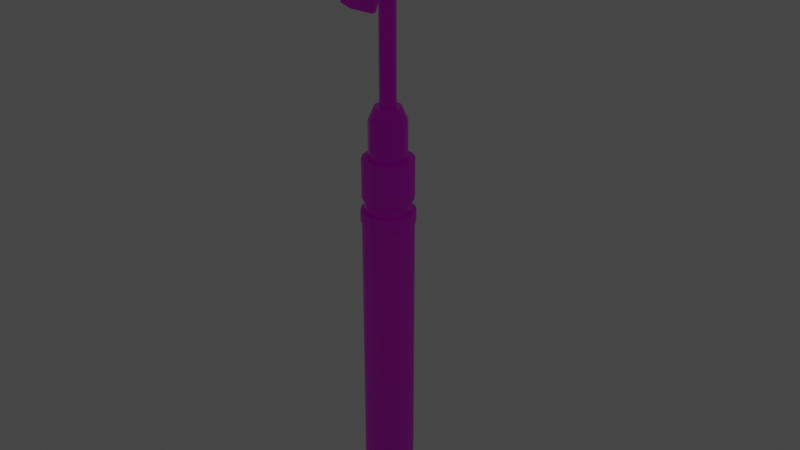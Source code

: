 # Source: selfie_stick.blend  (saved by Blender 2.92.15; exported with 4.5.12 LTS)
import bpy
from mathutils import Matrix  # noqa: F401  (used for matrix-valued properties, if any)

bpy.ops.wm.read_factory_settings(use_empty=True)
scene = bpy.context.scene
scene.name = 'Scene'

# ---- collections
col_collection = bpy.data.collections.new('Collection'); scene.collection.children.link(col_collection)

# ---- images (referenced by path relative to the original .blend; pixels are not part of the script)
import os
ASSET_DIR = os.environ.get("B2B_ASSET_DIR", "")  # directory of the original .blend (textures are referenced by path, not embedded)
HERE = os.path.dirname(os.path.abspath(__file__))  # packed textures are extracted next to this script under _unpacked/

def load_image(name, relpath, width, height, colorspace="sRGB"):
    """Load a texture the original file referenced (path relative to the .blend, or extracted next to this script)."""
    p = next((c for c in (os.path.join(HERE, relpath), os.path.join(ASSET_DIR, relpath)) if relpath and os.path.exists(c)), "")
    if p:
        img = bpy.data.images.load(p, check_existing=True)
        img.name = name
    else:  # same state as the original file: an image datablock whose file is absent (Cycles renders it pink)
        img = bpy.data.images.new(name, width, height)
        img.source = "FILE"
        img.filepath = "//" + (relpath or name)
    img.colorspace_settings.name = colorspace
    return img
img_selfiestickbase = load_image('selfiestickbase', 'SelfieStickMaterials/selfiestickbase.png', 1024, 1024, 'sRGB')
img_mobileset = load_image('MobileSet', 'SelfieStickMaterials/MobileSet.png', 1024, 1024, 'sRGB')
img_metalstick_001 = load_image('MetalStick.001', 'SelfieStickMaterials/MetalStick.001.png', 1024, 1024, 'sRGB')
img_metalstickmetal = load_image('MetalStickMetal', 'SelfieStickMaterials/MetalStickMetal.png', 1024, 1024, 'Non-Color')

# ---- materials (node trees are filled in below, after node groups)
mat_material_001 = bpy.data.materials.new('Material.001')
mat_material_001.use_transparent_shadow = False
mat_material_003 = bpy.data.materials.new('Material.003')
mat_material_003.use_transparent_shadow = False
mat_material_004 = bpy.data.materials.new('Material.004')
mat_material_004.use_transparent_shadow = False

# ---- material node trees
mat_material_001.use_nodes = True; mat_material_001.node_tree.nodes.clear()
_N = mat_material_001.node_tree.nodes; _L = mat_material_001.node_tree.links
n0 = _N.new('ShaderNodeBsdfPrincipled'); n0.name = 'Principled BSDF'; n0.location = (10, 300)
n0.distribution = 'GGX'
n0.subsurface_method = 'BURLEY'
n0.inputs[3].default_value = 1.45
n0.inputs[27].default_value = (0.0, 0.0, 0.0, 1.0)
n0.inputs[28].default_value = 1.0
n1 = _N.new('ShaderNodeOutputMaterial'); n1.name = 'Material Output'; n1.location = (300, 300)
n2 = _N.new('ShaderNodeTexImage'); n2.name = 'Image Texture'; n2.location = (-280, 280)
n2.image = img_selfiestickbase
_L.new(n0.outputs[0], n1.inputs[0])
_L.new(n2.outputs[0], n0.inputs[0])
n1.is_active_output = True
mat_material_003.use_nodes = True; mat_material_003.node_tree.nodes.clear()
_N = mat_material_003.node_tree.nodes; _L = mat_material_003.node_tree.links
n0 = _N.new('ShaderNodeBsdfPrincipled'); n0.name = 'Principled BSDF'; n0.location = (10, 300)
n0.distribution = 'GGX'
n0.subsurface_method = 'BURLEY'
n0.inputs[3].default_value = 1.45
n0.inputs[27].default_value = (0.0, 0.0, 0.0, 1.0)
n0.inputs[28].default_value = 1.0
n1 = _N.new('ShaderNodeOutputMaterial'); n1.name = 'Material Output'; n1.location = (300, 300)
n2 = _N.new('ShaderNodeTexImage'); n2.name = 'Image Texture'; n2.location = (-280, 280)
n2.image = img_mobileset
_L.new(n0.outputs[0], n1.inputs[0])
_L.new(n2.outputs[0], n0.inputs[0])
n1.is_active_output = True
mat_material_004.use_nodes = True; mat_material_004.node_tree.nodes.clear()
_N = mat_material_004.node_tree.nodes; _L = mat_material_004.node_tree.links
n0 = _N.new('ShaderNodeBsdfPrincipled'); n0.name = 'Principled BSDF'; n0.location = (10, 300)
n0.distribution = 'GGX'
n0.subsurface_method = 'BURLEY'
n0.inputs[2].default_value = 0.08824
n0.inputs[3].default_value = 1.45
n0.inputs[13].default_value = 0.4779
n0.inputs[27].default_value = (0.0, 0.0, 0.0, 1.0)
n0.inputs[28].default_value = 1.0
n1 = _N.new('ShaderNodeOutputMaterial'); n1.name = 'Material Output'; n1.location = (300, 300)
n2 = _N.new('ShaderNodeTexImage'); n2.name = 'Image Texture'; n2.location = (-280, 280)
n2.image = img_metalstick_001
n3 = _N.new('ShaderNodeTexImage'); n3.name = 'Image Texture.001'; n3.location = (-280, 200)
n3.image = img_metalstickmetal
_L.new(n0.outputs[0], n1.inputs[0])
_L.new(n2.outputs[0], n0.inputs[0])
_L.new(n3.outputs[0], n0.inputs[1])
n1.is_active_output = True

# ---- world
world_world = bpy.data.worlds.new('World'); scene.world = world_world
world_world.use_nodes = True; world_world.node_tree.nodes.clear()
_N = world_world.node_tree.nodes; _L = world_world.node_tree.links
n0 = _N.new('ShaderNodeOutputWorld'); n0.name = 'World Output'; n0.location = (300, 300)
n1 = _N.new('ShaderNodeBackground'); n1.name = 'Background'; n1.location = (10, 300)
n1.inputs[0].default_value = (0.05088, 0.05088, 0.05088, 1.0)
_L.new(n1.outputs[0], n0.inputs[0])
n0.is_active_output = True
world_world.color = (0.05088, 0.05088, 0.05088)
world_world.use_sun_shadow = False
world_world.sun_shadow_jitter_overblur = 0.0

# ---- lights
light_light = bpy.data.lights.new('Light', 'POINT')
light_light.transmission_factor = 0.0
light_light.shadow_soft_size = 0.1
light_light.shadow_maximum_resolution = 0.006
light_light.use_absolute_resolution = True

# ---- meshes
me_cylinder_001 = bpy.data.meshes.new('Cylinder.001')
me_cylinder_001.from_pydata([(0.0, 0.22, -1.425), (0.0, 0.22, 1.425), (0.08419, 0.2033, -1.425), (0.08419, 0.2033, 1.425), (0.1556, 0.1556, -1.425), (0.1556, 0.1556, 1.425), (0.2033, 0.08419, -1.425), (0.2033, 0.08419, 1.425), (0.22, -9.617e-09, -1.425), (0.22, -9.617e-09, 1.425), (0.2033, -0.08419, -1.425), (0.2033, -0.08419, 1.425), (0.1556, -0.1556, -1.425), (0.1556, -0.1556, 1.425), (0.08419, -0.2033, -1.425), (0.08419, -0.2033, 1.425), (3.322e-08, -0.22, -1.425), (3.322e-08, -0.22, 1.425), (-0.08419, -0.2033, -1.425), (-0.08419, -0.2033, 1.425), (-0.1556, -0.1556, -1.425), (-0.1556, -0.1556, 1.425), (-0.2033, -0.08419, -1.425), (-0.2033, -0.08419, 1.425), (-0.22, 2.623e-09, -1.425), (-0.22, 2.623e-09, 1.425), (-0.2033, 0.08419, -1.425), (-0.2033, 0.08419, 1.425), (-0.1556, 0.1556, -1.425), (-0.1556, 0.1556, 1.425), (-0.08419, 0.2033, -1.425), (-0.08419, 0.2033, 1.425), (0.06298, 0.1521, 1.889), (-7.578e-09, 0.1646, 1.889), (0.1164, 0.1164, 1.889), (0.1521, 0.06298, 1.889), (0.1646, -9.617e-09, 1.889), (0.1521, -0.06298, 1.889), (0.1164, -0.1164, 1.889), (0.06298, -0.1521, 1.889), (2.775e-08, -0.1646, 1.889), (-0.06298, -0.1521, 1.889), (-0.1164, -0.1164, 1.889), (-0.1521, -0.06298, 1.889), (-0.1646, -1.586e-09, 1.889), (-0.1521, 0.06298, 1.889), (-0.1164, 0.1164, 1.889), (-0.06298, 0.1521, 1.889), (0.08419, 0.2033, 1.889), (0.0, 0.22, 1.889), (0.1556, 0.1556, 1.889), (0.2033, 0.08419, 1.889), (0.22, -9.617e-09, 1.889), (0.2033, -0.08419, 1.889), (0.1556, -0.1556, 1.889), (0.08419, -0.2033, 1.889), (3.322e-08, -0.22, 1.889), (-0.08419, -0.2033, 1.889), (-0.1556, -0.1556, 1.889), (-0.2033, -0.08419, 1.889), (-0.22, 2.623e-09, 1.889), (-0.2033, 0.08419, 1.889), (-0.1556, 0.1556, 1.889), (-0.08419, 0.2033, 1.889), (0.06298, 0.1521, 2.215), (-3.3e-07, 0.1646, 2.215), (0.1164, 0.1164, 2.215), (0.1521, 0.06298, 2.215), (0.1646, -9.617e-09, 2.215), (0.1521, -0.06298, 2.215), (0.1164, -0.1164, 2.215), (0.06298, -0.1521, 2.215), (-2.946e-07, -0.1646, 2.215), (-0.06298, -0.1521, 2.215), (-0.1164, -0.1164, 2.215), (-0.1521, -0.06298, 2.215), (-0.1646, -1.586e-09, 2.215), (-0.1521, 0.06298, 2.215), (-0.1164, 0.1164, 2.215), (-0.06298, 0.1521, 2.215), (0.22, -9.617e-09, 1.541), (0.2033, -0.08419, 1.541), (-0.08419, -0.2033, 1.541), (-0.1556, -0.1556, 1.541), (-0.1556, 0.1556, 1.541), (-0.08419, 0.2033, 1.541), (0.1556, 0.1556, 1.541), (0.2033, 0.08419, 1.541), (0.08419, -0.2033, 1.541), (3.322e-08, -0.22, 1.541), (0.0, 0.22, 1.541), (0.08419, 0.2033, 1.541), (-0.22, 2.623e-09, 1.541), (-0.2033, 0.08419, 1.541), (0.1556, -0.1556, 1.541), (-0.2033, -0.08419, 1.541), (0.07773, 0.1877, 1.429), (1.108e-09, 0.2031, 1.429), (0.1436, 0.1436, 1.429), (0.1877, 0.07773, 1.429), (0.2031, -8.801e-09, 1.429), (0.1877, -0.07773, 1.429), (0.1436, -0.1436, 1.429), (0.07773, -0.1877, 1.429), (3.178e-08, -0.2031, 1.429), (-0.07773, -0.1877, 1.429), (-0.1436, -0.1436, 1.429), (-0.1877, -0.07773, 1.429), (-0.2031, 2.5e-09, 1.429), (-0.1877, 0.07773, 1.429), (-0.1436, 0.1436, 1.429), (-0.07773, 0.1877, 1.429), (0.1877, -0.07773, 1.537), (-0.1436, -0.1436, 1.537), (-0.07773, 0.1877, 1.537), (0.1877, 0.07773, 1.537), (3.178e-08, -0.2031, 1.537), (0.07773, 0.1877, 1.537), (-0.1877, 0.07773, 1.537), (0.1436, -0.1436, 1.537), (-0.1877, -0.07773, 1.537), (0.2031, -8.801e-09, 1.537), (-0.07773, -0.1877, 1.537), (-0.1436, 0.1436, 1.537), (0.1436, 0.1436, 1.537), (0.07773, -0.1877, 1.537), (1.108e-09, 0.2031, 1.537), (-0.2031, 2.5e-09, 1.537), (0.0, 0.22, 1.328), (0.08419, 0.2033, 1.328), (0.1556, 0.1556, 1.328), (0.2033, 0.08419, 1.328), (0.22, -9.617e-09, 1.328), (0.2033, -0.08419, 1.328), (0.1556, -0.1556, 1.328), (0.08419, -0.2033, 1.328), (3.322e-08, -0.22, 1.328), (-0.08419, -0.2033, 1.328), (-0.1556, -0.1556, 1.328), (-0.2033, -0.08419, 1.328), (-0.22, 2.623e-09, 1.328), (-0.2033, 0.08419, 1.328), (-0.1556, 0.1556, 1.328), (-0.08419, 0.2033, 1.328), (0.08888, 0.2146, 1.428), (-6.743e-10, 0.2323, 1.428), (-6.743e-10, 0.2323, 1.325), (0.1642, 0.1642, 1.428), (0.2146, 0.08888, 1.428), (0.2323, -1.036e-08, 1.428), (0.2146, -0.08888, 1.428), (0.1642, -0.1642, 1.428), (0.08888, -0.2146, 1.428), (3.439e-08, -0.2323, 1.428), (-0.08888, -0.2146, 1.428), (-0.1642, -0.1642, 1.428), (-0.2146, -0.08888, 1.428), (-0.2323, 2.562e-09, 1.428), (-0.2146, 0.08888, 1.428), (-0.1642, 0.1642, 1.428), (-0.08888, 0.2146, 1.428), (0.08888, 0.2146, 1.325), (0.1642, 0.1642, 1.325), (0.2146, 0.08888, 1.325), (0.2323, -1.036e-08, 1.325), (0.2146, -0.08888, 1.325), (0.1642, -0.1642, 1.325), (0.08888, -0.2146, 1.325), (3.439e-08, -0.2323, 1.325), (-0.08888, -0.2146, 1.325), (-0.1642, -0.1642, 1.325), (-0.2146, -0.08888, 1.325), (-0.2323, 2.562e-09, 1.325), (-0.2146, 0.08888, 1.325), (-0.1642, 0.1642, 1.325), (-0.08888, 0.2146, 1.325), (0.02702, 0.06522, 2.333), (-2.92e-07, 0.0706, 2.333), (0.04992, 0.04992, 2.333), (0.06522, 0.02702, 2.333), (0.0706, -4.789e-09, 2.333), (0.06522, -0.02702, 2.333), (0.04992, -0.04992, 2.333), (0.02702, -0.06522, 2.333), (-2.581e-07, -0.0706, 2.333), (-0.02702, -0.06522, 2.333), (-0.04992, -0.04992, 2.333), (-0.06522, -0.02702, 2.333), (-0.0706, 1.303e-10, 2.333), (-0.06522, 0.02702, 2.333), (-0.04992, 0.04992, 2.333), (-0.02702, 0.06522, 2.333), (0.04382, 0.1058, 2.333), (-2.82e-07, 0.1145, 2.333), (0.08096, 0.08096, 2.333), (0.1058, 0.04382, 2.333), (0.1145, -6.123e-09, 2.333), (0.1058, -0.04382, 2.333), (0.08096, -0.08096, 2.333), (0.04382, -0.1058, 2.333), (-2.574e-07, -0.1145, 2.333), (-0.04382, -0.1058, 2.333), (-0.08096, -0.08096, 2.333), (-0.1058, -0.04382, 2.333), (-0.1145, -5.367e-10, 2.333), (-0.1058, 0.04382, 2.333), (-0.08096, 0.08096, 2.333), (-0.04382, 0.1058, 2.333), (0.02702, 0.06522, 3.255), (6.084e-07, 0.0706, 3.255), (0.04992, 0.04992, 3.255), (0.06522, 0.02702, 3.255), (0.0706, -4.789e-09, 3.255), (0.06522, -0.02702, 3.255), (0.04992, -0.04992, 3.255), (0.02702, -0.06522, 3.255), (6.423e-07, -0.0706, 3.255), (-0.02702, -0.06522, 3.255), (-0.04992, -0.04992, 3.255), (-0.06522, -0.02702, 3.255), (-0.0706, 1.303e-10, 3.255), (-0.06522, 0.02702, 3.255), (-0.04992, 0.04992, 3.255), (-0.02702, 0.06522, 3.255), (0.08419, 0.2033, -1.325), (0.1556, 0.1556, -1.325), (0.2033, 0.08419, -1.325), (0.22, -9.617e-09, -1.325), (0.2033, -0.08419, -1.325), (0.1556, -0.1556, -1.325), (0.08419, -0.2033, -1.325), (3.322e-08, -0.22, -1.325), (-0.08419, -0.2033, -1.325), (-0.1556, -0.1556, -1.325), (-0.2033, -0.08419, -1.325), (-0.22, 2.623e-09, -1.325), (-0.2033, 0.08419, -1.325), (-0.1556, 0.1556, -1.325), (-0.08419, 0.2033, -1.325), (0.0, 0.22, -1.325), (-4.734e-10, 0.2419, -1.43), (0.09257, 0.2235, -1.43), (0.09257, 0.2235, -1.32), (0.171, 0.171, -1.43), (0.171, 0.171, -1.32), (0.2235, 0.09257, -1.43), (0.2235, 0.09257, -1.32), (0.2419, -1.085e-08, -1.43), (0.2419, -1.085e-08, -1.32), (0.2235, -0.09257, -1.43), (0.2235, -0.09257, -1.32), (0.171, -0.171, -1.43), (0.171, -0.171, -1.32), (0.09257, -0.2235, -1.43), (0.09257, -0.2235, -1.32), (3.605e-08, -0.2419, -1.43), (3.605e-08, -0.2419, -1.32), (-0.09257, -0.2235, -1.43), (-0.09257, -0.2235, -1.32), (-0.171, -0.171, -1.43), (-0.171, -0.171, -1.32), (-0.2235, -0.09257, -1.43), (-0.2235, -0.09257, -1.32), (-0.2419, 2.607e-09, -1.43), (-0.2419, 2.607e-09, -1.32), (-0.2235, 0.09257, -1.43), (-0.2235, 0.09257, -1.32), (-0.171, 0.171, -1.43), (-0.171, 0.171, -1.32), (-0.09257, 0.2235, -1.43), (-0.09257, 0.2235, -1.32), (-4.734e-10, 0.2419, -1.32), (0.1215, -0.5124, 3.368), (0.08218, -0.5124, 3.247), (0.1215, 0.5157, 3.368), (0.08218, 0.5157, 3.247), (0.03005, -0.5124, 3.398), (-0.009314, -0.5124, 3.276), (0.03005, 0.5157, 3.398), (-0.009314, 0.5157, 3.276), (0.1215, 0.4689, 3.368), (0.1215, -0.4656, 3.368), (0.08218, -0.4656, 3.247), (0.08218, 0.4689, 3.247), (0.03005, -0.4656, 3.398), (0.03005, 0.4689, 3.398), (-0.009314, 0.4689, 3.276), (-0.009314, -0.4656, 3.276), (0.3033, -0.4656, 3.928), (0.3033, -0.5124, 3.928), (0.2118, 0.5157, 3.957), (0.3033, 0.5157, 3.928), (0.2118, 0.4689, 3.957), (0.2118, -0.5124, 3.957), (0.3033, 0.4689, 3.928), (0.2118, -0.4656, 3.957), (0.3379, -0.4656, 4.035), (0.3379, -0.5124, 4.035), (0.2464, 0.5157, 4.064), (0.3379, 0.5157, 4.035), (0.2464, 0.4689, 4.064), (0.2464, -0.5124, 4.064), (0.3379, 0.4689, 4.035), (0.2464, -0.4656, 4.064), (0.2891, -0.4253, 3.34), (0.2891, -0.4681, 3.34), (0.2532, -0.4681, 3.229), (0.2532, 0.4286, 3.229), (0.2532, 0.4714, 3.229), (0.2891, 0.4714, 3.34), (0.2891, 0.4286, 3.34), (0.2532, -0.4253, 3.229), (0.4552, -0.4253, 3.851), (0.4552, -0.4681, 3.851), (0.4552, 0.4714, 3.851), (0.4552, 0.4286, 3.851), (0.4869, -0.4253, 3.949), (0.4869, -0.4681, 3.949), (0.4869, 0.4714, 3.949), (0.4869, 0.4286, 3.949)], [], [(3, 5, 147, 144), (141, 140, 172, 173), (29, 31, 160, 159), (11, 13, 151, 150), (142, 141, 173, 174), (129, 128, 146, 161), (143, 142, 174, 175), (19, 21, 155, 154), (130, 129, 161, 162), (128, 143, 175, 146), (1, 3, 144, 145), (131, 130, 162, 163), (27, 29, 159, 158), (9, 11, 150, 149), (81, 80, 52, 53), (132, 131, 163, 164), (17, 19, 154, 153), (0, 2, 4, 6, 8, 10, 12, 14, 16, 18, 20, 22, 24, 26, 28, 30), (41, 40, 72, 73), (83, 82, 57, 58), (85, 84, 62, 63), (87, 86, 50, 51), (89, 88, 55, 56), (91, 90, 49, 48), (93, 92, 60, 61), (94, 81, 53, 54), (95, 83, 58, 59), (90, 85, 63, 49), (80, 87, 51, 52), (82, 89, 56, 57), (84, 93, 61, 62), (86, 91, 48, 50), (88, 94, 54, 55), (92, 95, 59, 60), (33, 32, 48, 49), (32, 34, 50, 48), (34, 35, 51, 50), (35, 36, 52, 51), (36, 37, 53, 52), (37, 38, 54, 53), (38, 39, 55, 54), (39, 40, 56, 55), (40, 41, 57, 56), (41, 42, 58, 57), (42, 43, 59, 58), (43, 44, 60, 59), (44, 45, 61, 60), (45, 46, 62, 61), (46, 47, 63, 62), (47, 33, 49, 63), (70, 69, 197, 198), (34, 32, 64, 66), (42, 41, 73, 74), (35, 34, 66, 67), (43, 42, 74, 75), (36, 35, 67, 68), (44, 43, 75, 76), (37, 36, 68, 69), (45, 44, 76, 77), (38, 37, 69, 70), (46, 45, 77, 78), (39, 38, 70, 71), (47, 46, 78, 79), (40, 39, 71, 72), (32, 33, 65, 64), (33, 47, 79, 65), (5, 3, 96, 98), (87, 80, 121, 115), (31, 29, 110, 111), (13, 11, 101, 102), (89, 82, 122, 116), (21, 19, 105, 106), (93, 84, 123, 118), (91, 86, 124, 117), (3, 1, 97, 96), (29, 27, 109, 110), (80, 81, 112, 121), (11, 9, 100, 101), (94, 88, 125, 119), (82, 83, 113, 122), (19, 17, 104, 105), (95, 92, 127, 120), (108, 107, 120, 127), (103, 102, 119, 125), (98, 96, 117, 124), (110, 109, 118, 123), (105, 104, 116, 122), (100, 99, 115, 121), (97, 111, 114, 126), (107, 106, 113, 120), (102, 101, 112, 119), (109, 108, 127, 118), (96, 97, 126, 117), (104, 103, 125, 116), (99, 98, 124, 115), (111, 110, 123, 114), (106, 105, 122, 113), (101, 100, 121, 112), (85, 90, 126, 114), (23, 21, 106, 107), (83, 95, 120, 113), (15, 13, 102, 103), (1, 31, 111, 97), (81, 94, 119, 112), (7, 5, 98, 99), (25, 23, 107, 108), (92, 93, 118, 127), (90, 91, 117, 126), (17, 15, 103, 104), (88, 89, 116, 125), (9, 7, 99, 100), (86, 87, 115, 124), (27, 25, 108, 109), (84, 85, 114, 123), (238, 143, 128, 239), (237, 142, 143, 238), (236, 141, 142, 237), (235, 140, 141, 236), (234, 139, 140, 235), (233, 138, 139, 234), (232, 137, 138, 233), (231, 136, 137, 232), (230, 135, 136, 231), (229, 134, 135, 230), (228, 133, 134, 229), (227, 132, 133, 228), (226, 131, 132, 227), (225, 130, 131, 226), (224, 129, 130, 225), (239, 128, 129, 224), (146, 145, 144, 161), (161, 144, 147, 162), (162, 147, 148, 163), (163, 148, 149, 164), (164, 149, 150, 165), (165, 150, 151, 166), (166, 151, 152, 167), (167, 152, 153, 168), (168, 153, 154, 169), (169, 154, 155, 170), (170, 155, 156, 171), (171, 156, 157, 172), (172, 157, 158, 173), (173, 158, 159, 174), (174, 159, 160, 175), (175, 160, 145, 146), (21, 23, 156, 155), (140, 139, 171, 172), (139, 138, 170, 171), (13, 15, 152, 151), (31, 1, 145, 160), (138, 137, 169, 170), (5, 7, 148, 147), (23, 25, 157, 156), (137, 136, 168, 169), (136, 135, 167, 168), (15, 17, 153, 152), (135, 134, 166, 167), (7, 9, 149, 148), (25, 27, 158, 157), (134, 133, 165, 166), (133, 132, 164, 165), (185, 184, 216, 217), (78, 77, 205, 206), (71, 70, 198, 199), (79, 78, 206, 207), (72, 71, 199, 200), (64, 65, 193, 192), (65, 79, 207, 193), (73, 72, 200, 201), (66, 64, 192, 194), (74, 73, 201, 202), (67, 66, 194, 195), (75, 74, 202, 203), (68, 67, 195, 196), (76, 75, 203, 204), (69, 68, 196, 197), (77, 76, 204, 205), (177, 176, 192, 193), (176, 178, 194, 192), (178, 179, 195, 194), (179, 180, 196, 195), (180, 181, 197, 196), (181, 182, 198, 197), (182, 183, 199, 198), (183, 184, 200, 199), (184, 185, 201, 200), (185, 186, 202, 201), (186, 187, 203, 202), (187, 188, 204, 203), (188, 189, 205, 204), (189, 190, 206, 205), (190, 191, 207, 206), (191, 177, 193, 207), (208, 209, 223, 222, 221, 220, 219, 218, 217, 216, 215, 214, 213, 212, 211, 210), (178, 176, 208, 210), (186, 185, 217, 218), (179, 178, 210, 211), (187, 186, 218, 219), (180, 179, 211, 212), (188, 187, 219, 220), (181, 180, 212, 213), (189, 188, 220, 221), (182, 181, 213, 214), (190, 189, 221, 222), (183, 182, 214, 215), (191, 190, 222, 223), (184, 183, 215, 216), (176, 177, 209, 208), (177, 191, 223, 209), (14, 12, 251, 253), (236, 237, 268, 266), (235, 236, 266, 264), (22, 20, 259, 261), (4, 2, 241, 243), (234, 235, 264, 262), (30, 28, 267, 269), (12, 10, 249, 251), (233, 234, 262, 260), (232, 233, 260, 258), (20, 18, 257, 259), (231, 232, 258, 256), (2, 0, 240, 241), (28, 26, 265, 267), (10, 8, 247, 249), (230, 231, 256, 254), (240, 271, 242, 241), (241, 242, 244, 243), (243, 244, 246, 245), (245, 246, 248, 247), (247, 248, 250, 249), (249, 250, 252, 251), (251, 252, 254, 253), (253, 254, 256, 255), (255, 256, 258, 257), (257, 258, 260, 259), (259, 260, 262, 261), (261, 262, 264, 263), (263, 264, 266, 265), (265, 266, 268, 267), (267, 268, 270, 269), (269, 270, 271, 240), (239, 224, 242, 271), (0, 30, 269, 240), (237, 238, 270, 268), (224, 225, 244, 242), (6, 4, 243, 245), (24, 22, 261, 263), (238, 239, 271, 270), (225, 226, 246, 244), (16, 14, 253, 255), (226, 227, 248, 246), (227, 228, 250, 248), (8, 6, 245, 247), (26, 24, 263, 265), (228, 229, 252, 250), (18, 16, 255, 257), (229, 230, 254, 252), (280, 283, 307, 310), (274, 275, 279, 278), (284, 287, 277, 276), (276, 277, 273, 272), (285, 280, 294, 292), (287, 282, 273, 277), (279, 275, 283, 286), (286, 283, 282, 287), (274, 278, 290, 291), (280, 285, 284, 281), (278, 279, 286, 285), (285, 286, 287, 284), (274, 280, 310, 309), (281, 282, 283, 280), (294, 288, 295, 292), (282, 281, 304, 311), (272, 281, 288, 289), (278, 285, 292, 290), (284, 276, 293, 295), (281, 284, 295, 288), (280, 274, 291, 294), (276, 272, 289, 293), (296, 303, 301, 297), (299, 298, 300, 302), (295, 293, 301, 303), (293, 289, 297, 301), (291, 290, 298, 299), (296, 288, 294, 302), (299, 302, 319, 318), (290, 292, 300, 298), (302, 296, 303, 300), (295, 303, 300, 292), (310, 307, 308, 309), (305, 306, 311, 304), (313, 312, 316, 317), (315, 314, 318, 319), (291, 299, 318, 314), (289, 288, 312, 313), (302, 294, 315, 319), (273, 282, 311, 306), (296, 297, 317, 316), (281, 272, 305, 304), (288, 296, 316, 312), (272, 273, 306, 305), (297, 289, 313, 317), (283, 275, 308, 307), (294, 291, 314, 315), (275, 274, 309, 308)])
me_cylinder_001.polygons.foreach_set('material_index', [0, 0, 0, 0, 0, 0, 0, 0, 0, 0, 0, 0, 0, 0, 0, 0, 0, 0, 2, 0, 0, 0, 0, 0, 0, 0, 0, 0, 0, 0, 0, 0, 0, 0, 0, 0, 0, 0, 0, 0, 0, 0, 0, 0, 0, 0, 0, 0, 0, 0, 2, 2, 2, 2, 2, 2, 2, 2, 2, 2, 2, 2, 2, 2, 2, 2, 0, 0, 0, 0, 0, 0, 0, 0, 0, 0, 0, 0, 0, 0, 0, 0, 2, 2, 2, 2, 2, 2, 2, 2, 2, 2, 2, 2, 2, 2, 2, 2, 0, 0, 0, 0, 0, 0, 0, 0, 0, 0, 0, 0, 0, 0, 0, 0, 0, 0, 0, 0, 0, 0, 0, 0, 0, 0, 0, 0, 0, 0, 0, 0, 0, 0, 0, 0, 0, 0, 0, 0, 0, 0, 0, 0, 0, 0, 0, 0, 0, 0, 0, 0, 0, 0, 0, 0, 0, 0, 0, 0, 0, 0, 0, 0, 2, 2, 2, 2, 2, 2, 2, 2, 2, 2, 2, 2, 2, 2, 2, 2, 2, 2, 2, 2, 2, 2, 2, 2, 2, 2, 2, 2, 2, 2, 2, 2, 2, 2, 2, 2, 2, 2, 2, 2, 2, 2, 2, 2, 2, 2, 2, 2, 0, 0, 0, 0, 0, 0, 0, 0, 0, 0, 0, 0, 0, 0, 0, 0, 0, 0, 0, 0, 0, 0, 0, 0, 0, 0, 0, 0, 0, 0, 0, 0, 0, 0, 0, 0, 0, 0, 0, 0, 0, 0, 0, 0, 0, 0, 0, 0, 1, 1, 1, 1, 1, 1, 1, 1, 1, 1, 1, 1, 1, 1, 1, 1, 1, 1, 1, 1, 1, 1, 1, 1, 1, 1, 1, 1, 1, 1, 1, 1, 1, 1, 1, 1, 1, 1, 1, 1, 1, 1, 1, 1, 1, 1, 1, 1])
_uv = me_cylinder_001.uv_layers.new(name='UVMap')
_uv.uv.foreach_set('vector', [0.1429, 0.6367, 0.1177, 0.6471, 0.1155, 0.6439, 0.1422, 0.6328, 0.7809, 0.6378, 0.7913, 0.6126, 0.7951, 0.6133, 0.7841, 0.64, 0.2147, 0.6664, 0.1954, 0.6471, 0.1976, 0.6439, 0.218, 0.6643, 0.08792, 0.719, 0.09836, 0.7442, 0.09514, 0.7464, 0.08412, 0.7197, 0.7616, 0.6571, 0.7809, 0.6378, 0.7841, 0.64, 0.7637, 0.6603, 0.6839, 0.6571, 0.7091, 0.6676, 0.7083, 0.6714, 0.6817, 0.6604, 0.7364, 0.6676, 0.7616, 0.6571, 0.7637, 0.6603, 0.7371, 0.6714, 0.1702, 0.7739, 0.1954, 0.7635, 0.1976, 0.7667, 0.171, 0.7778, 0.6646, 0.6378, 0.6839, 0.6571, 0.6817, 0.6604, 0.6613, 0.64, 0.7091, 0.6676, 0.7364, 0.6676, 0.7371, 0.6714, 0.7083, 0.6714, 0.1702, 0.6367, 0.1429, 0.6367, 0.1422, 0.6328, 0.171, 0.6328, 0.6542, 0.6126, 0.6646, 0.6378, 0.6613, 0.64, 0.6503, 0.6134, 0.2252, 0.6917, 0.2147, 0.6664, 0.218, 0.6643, 0.229, 0.6909, 0.08792, 0.6917, 0.08792, 0.719, 0.08412, 0.7197, 0.08412, 0.6909, 0.8087, 0.1105, 0.7814, 0.1105, 0.7814, 0.0, 0.8087, 5.913e-05, 0.6542, 0.5853, 0.6542, 0.6126, 0.6503, 0.6134, 0.6503, 0.5845, 0.1429, 0.7739, 0.1702, 0.7739, 0.171, 0.7778, 0.1421, 0.7778, 0.1732, 0.626, 0.1459, 0.626, 0.1207, 0.6155, 0.1015, 0.5962, 0.09101, 0.571, 0.09101, 0.5437, 0.1015, 0.5184, 0.1207, 0.4991, 0.1459, 0.4887, 0.1732, 0.4887, 0.1984, 0.4992, 0.2177, 0.5185, 0.2282, 0.5437, 0.2282, 0.571, 0.2177, 0.5963, 0.1984, 0.6156, 0.8883, 0.2541, 0.8679, 0.2541, 0.8679, 0.1504, 0.8883, 0.1504, 0.7355, 0.1122, 0.7601, 0.1117, 0.7601, 0.2222, 0.7355, 0.2227, 0.1618, 0.7781, 0.182, 0.7788, 0.182, 0.8893, 0.1618, 0.8886, 0.7557, 0.1109, 0.7355, 0.1117, 0.7355, 0.001207, 0.7557, 0.0004032, 0.7874, 0.1117, 0.8131, 0.112, 0.8131, 0.2225, 0.7874, 0.2222, 0.1088, 0.7778, 0.1361, 0.7778, 0.1361, 0.8883, 0.1088, 0.8883, 0.756, 0.4004, 0.7833, 0.4002, 0.7833, 0.51, 0.756, 0.5102, 0.8334, 0.111, 0.8087, 0.1105, 0.8087, 5.913e-05, 0.8334, 0.0005716, 0.809, 0.4013, 0.8293, 0.4035, 0.8293, 0.5133, 0.809, 0.5111, 0.1361, 0.7778, 0.1618, 0.7781, 0.1618, 0.8886, 0.1361, 0.8883, 0.7814, 0.1105, 0.7557, 0.1109, 0.7557, 0.0004032, 0.7814, 0.0, 0.7601, 0.1117, 0.7874, 0.1117, 0.7874, 0.2222, 0.7601, 0.2222, 0.7313, 0.4018, 0.756, 0.4004, 0.756, 0.5102, 0.7313, 0.5116, 0.08412, 0.7783, 0.1088, 0.7778, 0.1088, 0.8883, 0.08412, 0.8888, 0.8131, 0.112, 0.8334, 0.1127, 0.8334, 0.2232, 0.8131, 0.2225, 0.7833, 0.4002, 0.809, 0.4013, 0.809, 0.5111, 0.7833, 0.51, 0.7291, 0.6887, 0.7087, 0.6887, 0.7053, 0.6714, 0.7326, 0.6714, 0.7087, 0.6887, 0.6898, 0.6965, 0.68, 0.6819, 0.7053, 0.6714, 0.6898, 0.6965, 0.6754, 0.711, 0.6607, 0.7012, 0.68, 0.6819, 0.6754, 0.711, 0.6676, 0.7298, 0.6503, 0.7264, 0.6607, 0.7012, 0.6676, 0.7298, 0.6676, 0.7503, 0.6503, 0.7537, 0.6503, 0.7264, 0.6676, 0.7503, 0.6754, 0.7691, 0.6607, 0.7789, 0.6503, 0.7537, 0.6754, 0.7691, 0.6898, 0.7836, 0.68, 0.7982, 0.6607, 0.7789, 0.6898, 0.7836, 0.7087, 0.7914, 0.7053, 0.8087, 0.68, 0.7982, 0.7087, 0.7914, 0.7291, 0.7914, 0.7326, 0.8087, 0.7053, 0.8087, 0.7291, 0.7914, 0.748, 0.7836, 0.7578, 0.7982, 0.7326, 0.8087, 0.748, 0.7836, 0.7624, 0.7691, 0.7771, 0.7789, 0.7578, 0.7982, 0.7624, 0.7691, 0.7703, 0.7503, 0.7875, 0.7537, 0.7771, 0.7789, 0.7703, 0.7503, 0.7703, 0.7298, 0.7875, 0.7264, 0.7875, 0.7537, 0.7703, 0.7298, 0.7624, 0.711, 0.7771, 0.7012, 0.7875, 0.7264, 0.7624, 0.711, 0.748, 0.6965, 0.7578, 0.6818, 0.7771, 0.7012, 0.748, 0.6965, 0.7291, 0.6887, 0.7326, 0.6714, 0.7578, 0.6818, 0.8342, 0.7731, 0.8526, 0.7734, 0.8565, 0.8104, 0.8437, 0.8101, 0.9074, 0.6685, 0.8889, 0.6689, 0.8889, 0.5652, 0.9074, 0.5648, 0.9067, 0.2537, 0.8883, 0.2541, 0.8883, 0.1504, 0.9067, 0.15, 0.8923, 0.6695, 0.9074, 0.6689, 0.9074, 0.7726, 0.8923, 0.7732, 0.01514, 0.8012, 0.0, 0.7995, 0.0, 0.6965, 0.01514, 0.6981, 0.873, 0.6698, 0.8923, 0.6695, 0.8923, 0.7732, 0.873, 0.7735, 0.03438, 0.802, 0.01514, 0.8012, 0.01514, 0.6981, 0.03438, 0.699, 0.8526, 0.6698, 0.873, 0.6698, 0.873, 0.7735, 0.8526, 0.7734, 0.05478, 0.8019, 0.03438, 0.802, 0.03438, 0.699, 0.05478, 0.6988, 0.8342, 0.6694, 0.8526, 0.6698, 0.8526, 0.7734, 0.8342, 0.7731, 0.07325, 0.8008, 0.05478, 0.8019, 0.05478, 0.6988, 0.07325, 0.6978, 0.8486, 0.2539, 0.8334, 0.2533, 0.8334, 0.1496, 0.8486, 0.1502, 0.8493, 0.6687, 0.8342, 0.6681, 0.8342, 0.5644, 0.8493, 0.5649, 0.8679, 0.2541, 0.8486, 0.2539, 0.8486, 0.1502, 0.8679, 0.1504, 0.8889, 0.6689, 0.8685, 0.6689, 0.8685, 0.5652, 0.8889, 0.5652, 0.8685, 0.6689, 0.8493, 0.6687, 0.8493, 0.5649, 0.8685, 0.5652, 0.1177, 0.6471, 0.1429, 0.6367, 0.144, 0.6419, 0.1207, 0.6516, 0.7418, 0.3704, 0.7313, 0.3452, 0.7365, 0.3442, 0.7462, 0.3675, 0.1954, 0.6471, 0.2147, 0.6664, 0.2103, 0.6694, 0.1925, 0.6516, 0.09836, 0.7442, 0.08792, 0.719, 0.09322, 0.7179, 0.1029, 0.7412, 0.7863, 0.2629, 0.8136, 0.263, 0.8124, 0.2682, 0.7873, 0.2682, 0.1954, 0.7635, 0.1702, 0.7739, 0.1692, 0.7687, 0.1925, 0.759, 0.8685, 0.3453, 0.858, 0.3705, 0.8535, 0.3675, 0.8632, 0.3442, 0.7863, 0.4002, 0.7611, 0.3898, 0.764, 0.3853, 0.7873, 0.395, 0.1429, 0.6367, 0.1702, 0.6367, 0.1692, 0.6419, 0.144, 0.6419, 0.2147, 0.6664, 0.2252, 0.6917, 0.2199, 0.6927, 0.2103, 0.6694, 0.7313, 0.3452, 0.7313, 0.3179, 0.7365, 0.319, 0.7365, 0.3442, 0.08792, 0.719, 0.08792, 0.6917, 0.09322, 0.6927, 0.09322, 0.7179, 0.7418, 0.2927, 0.7611, 0.2734, 0.764, 0.2779, 0.7462, 0.2957, 0.8136, 0.263, 0.8388, 0.2734, 0.8357, 0.2779, 0.8124, 0.2682, 0.1702, 0.7739, 0.1429, 0.7739, 0.144, 0.7687, 0.1692, 0.7687, 0.858, 0.2927, 0.8685, 0.318, 0.8632, 0.319, 0.8535, 0.2957, 0.8676, 0.8535, 0.8682, 0.8297, 0.902, 0.8291, 0.9014, 0.8529, 0.5526, 0.8602, 0.5531, 0.8415, 0.5872, 0.8413, 0.5866, 0.86, 0.5879, 0.9319, 0.5873, 0.9091, 0.6214, 0.9089, 0.6219, 0.9317, 0.8699, 0.9014, 0.8682, 0.8787, 0.902, 0.8781, 0.9037, 0.9008, 0.5526, 0.9091, 0.5524, 0.884, 0.5864, 0.8838, 0.5866, 0.909, 0.8291, 0.8703, 0.8293, 0.8941, 0.7953, 0.8938, 0.7951, 0.8701, 0.5872, 0.8839, 0.5873, 0.8602, 0.6214, 0.86, 0.6212, 0.8837, 0.8682, 0.8297, 0.8699, 0.811, 0.9037, 0.8104, 0.902, 0.8291, 0.83, 0.8224, 0.8293, 0.8451, 0.7953, 0.8449, 0.7959, 0.8221, 0.8682, 0.8787, 0.8676, 0.8535, 0.9014, 0.8529, 0.902, 0.8781, 0.5873, 0.9091, 0.5872, 0.8839, 0.6212, 0.8837, 0.6214, 0.9089, 0.5524, 0.884, 0.5526, 0.8602, 0.5866, 0.86, 0.5864, 0.8838, 0.8293, 0.8941, 0.83, 0.9128, 0.7959, 0.9125, 0.7953, 0.8938, 0.5873, 0.8602, 0.5879, 0.8415, 0.6219, 0.8413, 0.6214, 0.86, 0.5531, 0.9319, 0.5526, 0.9091, 0.5866, 0.909, 0.5872, 0.9317, 0.8293, 0.8451, 0.8291, 0.8703, 0.7951, 0.8701, 0.7953, 0.8449, 0.8388, 0.3898, 0.8136, 0.4002, 0.8124, 0.395, 0.8357, 0.3853, 0.2147, 0.7442, 0.1954, 0.7635, 0.1925, 0.759, 0.2103, 0.7412, 0.8388, 0.2734, 0.858, 0.2927, 0.8535, 0.2957, 0.8357, 0.2779, 0.1177, 0.7635, 0.09836, 0.7442, 0.1029, 0.7412, 0.1207, 0.759, 0.1702, 0.6367, 0.1954, 0.6471, 0.1925, 0.6516, 0.1692, 0.6419, 0.7313, 0.3179, 0.7418, 0.2927, 0.7462, 0.2957, 0.7365, 0.319, 0.09837, 0.6664, 0.1177, 0.6471, 0.1207, 0.6516, 0.1029, 0.6694, 0.2252, 0.719, 0.2147, 0.7442, 0.2103, 0.7412, 0.2199, 0.7179, 0.8685, 0.318, 0.8685, 0.3453, 0.8632, 0.3442, 0.8632, 0.319, 0.8136, 0.4002, 0.7863, 0.4002, 0.7873, 0.395, 0.8124, 0.395, 0.1429, 0.7739, 0.1177, 0.7635, 0.1207, 0.759, 0.144, 0.7687, 0.7611, 0.2734, 0.7863, 0.2629, 0.7873, 0.2682, 0.764, 0.2779, 0.08792, 0.6917, 0.09837, 0.6664, 0.1029, 0.6694, 0.09322, 0.6927, 0.7611, 0.3898, 0.7418, 0.3704, 0.7462, 0.3675, 0.764, 0.3853, 0.2252, 0.6917, 0.2252, 0.719, 0.2199, 0.7179, 0.2199, 0.6927, 0.858, 0.3705, 0.8388, 0.3898, 0.8357, 0.3853, 0.8535, 0.3675, 0.4342, 0.0003443, 0.4342, 0.8438, 0.4085, 0.8435, 0.4085, 0.0, 0.4545, 0.001031, 0.4545, 0.8445, 0.4342, 0.8438, 0.4342, 0.0003443, 0.5771, 0.0001613, 0.5771, 0.8382, 0.5524, 0.8395, 0.5524, 0.001558, 0.6043, 0.0, 0.6043, 0.838, 0.5771, 0.8382, 0.5771, 0.0001613, 0.6301, 0.001099, 0.6301, 0.8391, 0.6043, 0.838, 0.6043, 0.0, 0.6503, 0.003291, 0.6503, 0.8413, 0.6301, 0.8391, 0.6301, 0.001099, 0.2833, 5.317e-05, 0.2833, 0.8435, 0.2586, 0.8439, 0.2586, 0.0004934, 0.3105, 0.0, 0.3105, 0.8435, 0.2833, 0.8435, 0.2833, 5.317e-05, 0.3363, 0.0003418, 0.3363, 0.8438, 0.3105, 0.8435, 0.3105, 0.0, 0.3566, 0.001027, 0.3566, 0.8445, 0.3363, 0.8438, 0.3363, 0.0003418, 0.5277, 0.8433, 0.5277, 5.913e-05, 0.5524, 0.0005716, 0.5524, 0.8438, 0.5004, 0.8432, 0.5004, 0.0, 0.5277, 5.913e-05, 0.5277, 0.8433, 0.4747, 0.8436, 0.4747, 0.0004032, 0.5004, 0.0, 0.5004, 0.8432, 0.4545, 0.8444, 0.4545, 0.001207, 0.4747, 0.0004032, 0.4747, 0.8436, 0.3812, 5.043e-05, 0.3812, 0.8435, 0.3566, 0.8439, 0.3566, 0.0004879, 0.4085, 0.0, 0.4085, 0.8435, 0.3812, 0.8435, 0.3812, 5.043e-05, 0.8342, 0.8591, 0.8668, 0.8589, 0.867, 0.8877, 0.8344, 0.8879, 0.8344, 0.8879, 0.867, 0.8877, 0.8676, 0.9138, 0.835, 0.9139, 0.7546, 0.9123, 0.722, 0.9121, 0.7213, 0.8907, 0.7539, 0.8909, 0.7539, 0.8909, 0.7213, 0.8907, 0.721, 0.8635, 0.7536, 0.8638, 0.7536, 0.8638, 0.721, 0.8635, 0.7213, 0.8347, 0.7539, 0.835, 0.7539, 0.835, 0.7213, 0.8347, 0.722, 0.8087, 0.7546, 0.8089, 0.7554, 0.8089, 0.788, 0.8087, 0.7874, 0.8301, 0.7548, 0.8303, 0.7548, 0.8303, 0.7874, 0.8301, 0.7872, 0.8573, 0.7546, 0.8575, 0.7546, 0.8575, 0.7872, 0.8573, 0.7874, 0.8861, 0.7548, 0.8863, 0.7548, 0.8863, 0.7874, 0.8861, 0.788, 0.9121, 0.7554, 0.9123, 0.6886, 0.8093, 0.721, 0.8087, 0.7191, 0.8301, 0.6867, 0.8307, 0.6867, 0.8307, 0.7191, 0.8301, 0.7184, 0.8573, 0.686, 0.8578, 0.686, 0.8578, 0.7184, 0.8573, 0.7191, 0.886, 0.6867, 0.8866, 0.6867, 0.8866, 0.7191, 0.886, 0.721, 0.9121, 0.6886, 0.9126, 0.835, 0.8106, 0.8676, 0.8104, 0.867, 0.8318, 0.8344, 0.832, 0.8344, 0.832, 0.867, 0.8318, 0.8668, 0.8589, 0.8342, 0.8591, 0.1954, 0.7635, 0.2147, 0.7442, 0.218, 0.7464, 0.1976, 0.7667, 0.7913, 0.6126, 0.7913, 0.5853, 0.7951, 0.5845, 0.7951, 0.6133, 0.7913, 0.5853, 0.7809, 0.56, 0.7841, 0.5579, 0.7951, 0.5845, 0.09836, 0.7442, 0.1177, 0.7635, 0.1155, 0.7667, 0.09514, 0.7464, 0.1954, 0.6471, 0.1702, 0.6367, 0.171, 0.6328, 0.1976, 0.6439, 0.7809, 0.56, 0.7616, 0.5407, 0.7637, 0.5375, 0.7841, 0.5579, 0.1177, 0.6471, 0.09837, 0.6664, 0.09515, 0.6643, 0.1155, 0.6439, 0.2147, 0.7442, 0.2252, 0.719, 0.229, 0.7197, 0.218, 0.7464, 0.7616, 0.5407, 0.7364, 0.5303, 0.7371, 0.5265, 0.7637, 0.5375, 0.7364, 0.5303, 0.7091, 0.5303, 0.7083, 0.5265, 0.7371, 0.5265, 0.1177, 0.7635, 0.1429, 0.7739, 0.1421, 0.7778, 0.1155, 0.7667, 0.7091, 0.5303, 0.6839, 0.5408, 0.6817, 0.5375, 0.7083, 0.5265, 0.09837, 0.6664, 0.08792, 0.6917, 0.08412, 0.6909, 0.09515, 0.6643, 0.2252, 0.719, 0.2252, 0.6917, 0.229, 0.6909, 0.229, 0.7197, 0.6839, 0.5408, 0.6646, 0.5601, 0.6613, 0.5579, 0.6817, 0.5375, 0.6646, 0.5601, 0.6542, 0.5853, 0.6503, 0.5845, 0.6613, 0.5579, 0.949, 0.1117, 0.9578, 0.1117, 0.9578, 0.4048, 0.949, 0.4048, 0.07325, 0.6978, 0.05478, 0.6988, 0.05091, 0.6596, 0.06375, 0.6589, 0.8486, 0.1502, 0.8334, 0.1496, 0.8462, 0.1117, 0.8568, 0.112, 0.8493, 0.5649, 0.8342, 0.5644, 0.847, 0.5265, 0.8575, 0.5268, 0.8679, 0.1504, 0.8486, 0.1502, 0.8568, 0.112, 0.8702, 0.1122, 0.8889, 0.5652, 0.8685, 0.5652, 0.8709, 0.527, 0.8851, 0.527, 0.8685, 0.5652, 0.8493, 0.5649, 0.8575, 0.5268, 0.8709, 0.527, 0.8883, 0.1504, 0.8679, 0.1504, 0.8702, 0.1122, 0.8843, 0.1122, 0.9074, 0.5648, 0.8889, 0.5652, 0.8851, 0.527, 0.8979, 0.5267, 0.9067, 0.15, 0.8883, 0.1504, 0.8843, 0.1122, 0.8972, 0.112, 0.8923, 0.7732, 0.9074, 0.7726, 0.8946, 0.8098, 0.8841, 0.8102, 0.01514, 0.6981, 0.0, 0.6965, 0.0128, 0.658, 0.02333, 0.6591, 0.873, 0.7735, 0.8923, 0.7732, 0.8841, 0.8102, 0.8707, 0.8104, 0.03438, 0.699, 0.01514, 0.6981, 0.02333, 0.6591, 0.03671, 0.6597, 0.8526, 0.7734, 0.873, 0.7735, 0.8707, 0.8104, 0.8565, 0.8104, 0.05478, 0.6988, 0.03438, 0.699, 0.03671, 0.6597, 0.05091, 0.6596, 0.03133, 0.8157, 0.02324, 0.819, 0.01548, 0.8074, 0.02861, 0.802, 0.02324, 0.819, 0.01705, 0.8252, 0.005437, 0.8175, 0.01548, 0.8074, 0.01705, 0.8252, 0.01369, 0.8333, 0.0, 0.8306, 0.005437, 0.8175, 0.01369, 0.8333, 0.01369, 0.8421, 0.0, 0.8448, 0.0, 0.8306, 0.01369, 0.8421, 0.01705, 0.8502, 0.005437, 0.8579, 0.0, 0.8448, 0.01705, 0.8502, 0.02324, 0.8564, 0.01548, 0.868, 0.005437, 0.8579, 0.02324, 0.8564, 0.03133, 0.8597, 0.02861, 0.8734, 0.01548, 0.868, 0.03133, 0.8597, 0.04009, 0.8597, 0.04282, 0.8734, 0.02861, 0.8734, 0.04009, 0.8597, 0.04819, 0.8564, 0.05594, 0.868, 0.04282, 0.8734, 0.04819, 0.8564, 0.05438, 0.8502, 0.06599, 0.858, 0.05594, 0.868, 0.05438, 0.8502, 0.05773, 0.8421, 0.07143, 0.8448, 0.06599, 0.858, 0.05773, 0.8421, 0.05773, 0.8333, 0.07143, 0.8306, 0.07143, 0.8448, 0.05773, 0.8333, 0.05438, 0.8252, 0.06599, 0.8175, 0.07143, 0.8306, 0.05438, 0.8252, 0.04819, 0.819, 0.05594, 0.8074, 0.06599, 0.8175, 0.04819, 0.819, 0.04009, 0.8157, 0.04282, 0.802, 0.05594, 0.8074, 0.04009, 0.8157, 0.03133, 0.8157, 0.02861, 0.802, 0.04282, 0.802, 0.32, 0.8885, 0.3112, 0.8885, 0.3031, 0.8852, 0.2969, 0.879, 0.2936, 0.8709, 0.2936, 0.8621, 0.2969, 0.854, 0.3031, 0.8478, 0.3112, 0.8445, 0.32, 0.8445, 0.3281, 0.8478, 0.3343, 0.854, 0.3376, 0.8621, 0.3376, 0.8709, 0.3343, 0.879, 0.3281, 0.8852, 0.9411, 0.4073, 0.9491, 0.4072, 0.9491, 0.7003, 0.9411, 0.7004, 0.9411, 0.1118, 0.949, 0.1117, 0.949, 0.4048, 0.9411, 0.4049, 0.9162, 0.7003, 0.9097, 0.7006, 0.9097, 0.4076, 0.9162, 0.4073, 0.9346, 0.7009, 0.9411, 0.7016, 0.9411, 0.9928, 0.9346, 0.9921, 0.9245, 0.7002, 0.9162, 0.7003, 0.9162, 0.4073, 0.9245, 0.4072, 0.9264, 0.7006, 0.9346, 0.7009, 0.9346, 0.9921, 0.9264, 0.9917, 0.9332, 0.7002, 0.9245, 0.7002, 0.9245, 0.4072, 0.9332, 0.4072, 0.9176, 0.7006, 0.9264, 0.7006, 0.9264, 0.9917, 0.9176, 0.9918, 0.9411, 0.7004, 0.9332, 0.7002, 0.9332, 0.4072, 0.9411, 0.4073, 0.9097, 0.7011, 0.9176, 0.7006, 0.9176, 0.9918, 0.9097, 0.9922, 0.9661, 0.1118, 0.9726, 0.112, 0.9726, 0.4051, 0.9661, 0.4049, 0.9661, 0.4073, 0.9726, 0.4075, 0.9726, 0.7006, 0.9661, 0.7004, 0.9578, 0.1117, 0.9661, 0.1118, 0.9661, 0.4049, 0.9578, 0.4048, 0.9491, 0.4072, 0.9578, 0.4072, 0.9578, 0.7002, 0.9491, 0.7003, 0.9578, 0.4072, 0.9661, 0.4073, 0.9661, 0.7004, 0.9578, 0.7002, 0.1207, 0.4991, 0.1015, 0.5184, 0.09559, 0.5146, 0.1168, 0.4934, 0.2281, 0.3927, 0.2177, 0.3675, 0.2235, 0.3636, 0.235, 0.3914, 0.2281, 0.42, 0.2281, 0.3927, 0.235, 0.3914, 0.235, 0.4214, 0.2177, 0.5185, 0.1984, 0.4992, 0.2022, 0.4934, 0.2234, 0.5146, 0.1207, 0.6155, 0.1459, 0.626, 0.1445, 0.6328, 0.1168, 0.6213, 0.2177, 0.4453, 0.2281, 0.42, 0.235, 0.4214, 0.2235, 0.4492, 0.1984, 0.6156, 0.2177, 0.5963, 0.2234, 0.6001, 0.2022, 0.6214, 0.1015, 0.5184, 0.09101, 0.5437, 0.08412, 0.5423, 0.09559, 0.5146, 0.1984, 0.4646, 0.2177, 0.4453, 0.2235, 0.4492, 0.2023, 0.4704, 0.1732, 0.475, 0.1984, 0.4646, 0.2023, 0.4704, 0.1746, 0.4819, 0.1984, 0.4992, 0.1732, 0.4887, 0.1745, 0.4819, 0.2022, 0.4934, 0.1459, 0.475, 0.1732, 0.475, 0.1746, 0.4819, 0.1446, 0.4819, 0.1459, 0.626, 0.1732, 0.626, 0.1745, 0.6328, 0.1445, 0.6328, 0.2177, 0.5963, 0.2282, 0.571, 0.2349, 0.5724, 0.2234, 0.6001, 0.09101, 0.5437, 0.09101, 0.571, 0.08412, 0.5723, 0.08412, 0.5423, 0.1207, 0.4646, 0.1459, 0.475, 0.1446, 0.4819, 0.1168, 0.4704, 0.6503, 0.8594, 0.6851, 0.8592, 0.6853, 0.8892, 0.6505, 0.8894, 0.6505, 0.8894, 0.6853, 0.8892, 0.686, 0.9164, 0.6511, 0.9165, 0.8692, 0.1079, 0.8344, 0.1077, 0.8336, 0.0854, 0.8685, 0.08563, 0.8685, 0.08563, 0.8336, 0.0854, 0.8334, 0.05712, 0.8682, 0.05735, 0.8682, 0.05735, 0.8334, 0.05712, 0.8336, 0.02714, 0.8685, 0.02736, 0.8685, 0.02736, 0.8336, 0.02714, 0.8344, 0.0, 0.8692, 0.0002261, 0.8701, 0.0001896, 0.9049, 0.0, 0.9043, 0.02231, 0.8694, 0.0225, 0.8694, 0.0225, 0.9043, 0.02231, 0.904, 0.05061, 0.8692, 0.0508, 0.8692, 0.0508, 0.904, 0.05061, 0.9043, 0.0806, 0.8694, 0.08079, 0.8694, 0.08079, 0.9043, 0.0806, 0.9049, 0.1077, 0.8701, 0.1079, 0.832, 0.4008, 0.8666, 0.4002, 0.8646, 0.4225, 0.83, 0.4231, 0.83, 0.4231, 0.8646, 0.4225, 0.8639, 0.4508, 0.8293, 0.4514, 0.8293, 0.4514, 0.8639, 0.4508, 0.8646, 0.4808, 0.83, 0.4814, 0.83, 0.4814, 0.8646, 0.4808, 0.8666, 0.5079, 0.832, 0.5085, 0.6511, 0.8089, 0.686, 0.8087, 0.6853, 0.8309, 0.6505, 0.8311, 0.6505, 0.8311, 0.6853, 0.8309, 0.6851, 0.8592, 0.6503, 0.8594, 0.1732, 0.3378, 0.1459, 0.3378, 0.1446, 0.3309, 0.1746, 0.3309, 0.1732, 0.626, 0.1984, 0.6156, 0.2022, 0.6214, 0.1745, 0.6328, 0.2177, 0.3675, 0.1984, 0.3482, 0.2023, 0.3424, 0.2235, 0.3636, 0.1459, 0.3378, 0.1207, 0.3482, 0.1168, 0.3424, 0.1446, 0.3309, 0.1015, 0.5962, 0.1207, 0.6155, 0.1168, 0.6213, 0.09559, 0.6001, 0.2282, 0.5437, 0.2177, 0.5185, 0.2234, 0.5146, 0.2349, 0.5424, 0.1984, 0.3482, 0.1732, 0.3378, 0.1746, 0.3309, 0.2023, 0.3424, 0.1207, 0.3482, 0.1014, 0.3675, 0.0956, 0.3637, 0.1168, 0.3424, 0.1459, 0.4887, 0.1207, 0.4991, 0.1168, 0.4934, 0.1445, 0.4819, 0.1014, 0.3675, 0.09091, 0.3928, 0.08412, 0.3914, 0.0956, 0.3637, 0.09091, 0.3928, 0.09091, 0.4201, 0.08412, 0.4214, 0.08412, 0.3914, 0.09101, 0.571, 0.1015, 0.5962, 0.09559, 0.6001, 0.08412, 0.5723, 0.2282, 0.571, 0.2282, 0.5437, 0.2349, 0.5424, 0.2349, 0.5724, 0.09091, 0.4201, 0.1014, 0.4453, 0.0956, 0.4492, 0.08412, 0.4214, 0.1732, 0.4887, 0.1459, 0.4887, 0.1445, 0.4819, 0.1745, 0.4819, 0.1014, 0.4453, 0.1207, 0.4646, 0.1168, 0.4704, 0.0956, 0.4492, 0.4946, 0.8998, 0.4545, 0.9057, 0.4579, 0.8498, 0.4946, 0.8444, 0.7051, 0.04042, 0.7051, 0.0, 0.7355, 0.0003169, 0.7355, 0.04073, 0.0398, 0.01585, 0.0, 0.01472, 2.384e-07, 0.0, 0.0398, 0.001129, 0.7313, 0.4859, 0.7313, 0.5264, 0.7011, 0.5265, 0.7011, 0.4859, 0.2123, 0.965, 0.182, 0.965, 0.182, 0.7778, 0.2123, 0.7778, 0.08412, 0.3458, 0.0546, 0.3458, 0.0546, 0.3309, 0.08412, 0.3309, 0.08412, 0.658, 0.0546, 0.658, 0.0546, 0.6431, 0.08412, 0.6431, 0.08412, 0.6431, 0.0546, 0.6431, 0.0546, 0.3458, 0.08412, 0.3458, 0.7051, 0.04042, 0.7355, 0.04073, 0.7355, 0.2273, 0.7051, 0.227, 0.9707, 0.7006, 1.0, 0.7006, 1.0, 0.9979, 0.9707, 0.9979, 0.0398, 0.3247, 0.0, 0.3236, 0.0, 0.3089, 0.0398, 0.31, 0.0398, 0.31, 0.0, 0.3089, 0.0, 0.01472, 0.0398, 0.01585, 0.5524, 0.9033, 0.538, 0.8995, 0.5392, 0.8444, 0.5524, 0.8479, 0.8342, 0.8206, 0.7951, 0.8221, 0.7951, 0.528, 0.8342, 0.5265, 0.229, 0.9301, 0.229, 0.6328, 0.2585, 0.6328, 0.2585, 0.9301, 0.4946, 0.8444, 0.5347, 0.8494, 0.5347, 0.9012, 0.498, 0.8966, 0.227, 0.959, 0.2123, 0.9584, 0.2123, 0.7778, 0.227, 0.7784, 0.0398, 0.3247, 0.0398, 0.31, 0.2235, 0.3152, 0.2235, 0.3299, 0.0398, 0.01585, 0.0398, 0.001129, 0.2235, 0.006344, 0.2235, 0.02107, 0.8685, 0.2629, 0.8988, 0.2633, 0.8988, 0.4499, 0.8685, 0.4495, 0.2497, 0.5121, 0.235, 0.5115, 0.235, 0.3309, 0.2497, 0.3315, 0.7313, 0.4859, 0.7011, 0.4859, 0.7011, 0.2987, 0.7313, 0.2987, 0.2497, 0.5616, 0.2545, 0.5906, 0.2398, 0.593, 0.235, 0.5641, 0.6219, 0.8702, 0.6267, 0.8413, 0.6414, 0.8437, 0.6366, 0.8727, 0.2235, 0.02107, 0.2235, 0.006344, 0.2586, 0.007339, 0.2586, 0.02206, 0.7313, 0.2987, 0.7011, 0.2987, 0.7011, 0.263, 0.7313, 0.2629, 0.7051, 0.227, 0.7355, 0.2273, 0.7355, 0.2629, 0.7051, 0.2626, 0.9067, 0.1131, 0.9411, 0.1117, 0.9411, 0.4058, 0.9067, 0.4072, 0.6219, 0.8702, 0.6366, 0.8727, 0.6414, 0.9222, 0.628, 0.92, 0.2235, 0.3299, 0.2235, 0.3152, 0.2586, 0.3162, 0.2586, 0.3309, 0.9411, 0.9979, 0.9411, 0.7006, 0.9707, 0.7006, 0.9707, 0.9979, 0.2235, 0.02107, 0.2586, 0.02206, 0.2586, 0.3162, 0.2235, 0.3152, 0.7489, 0.2237, 0.7489, 0.2595, 0.7355, 0.2589, 0.7355, 0.2232, 0.2485, 0.5936, 0.2485, 0.6293, 0.235, 0.6288, 0.235, 0.593, 0.7758, 0.2552, 0.7624, 0.2547, 0.7624, 0.2232, 0.7758, 0.2237, 0.7624, 0.2552, 0.7489, 0.2547, 0.7489, 0.2232, 0.7624, 0.2237, 0.7051, 0.227, 0.7051, 0.2626, 0.6503, 0.252, 0.6503, 0.2195, 0.3852, 0.8996, 0.3709, 0.8955, 0.3721, 0.8445, 0.3852, 0.8482, 0.8685, 0.4499, 0.9038, 0.4551, 0.9038, 0.5105, 0.8715, 0.5057, 0.0546, 0.3309, 0.0546, 0.3458, 3.725e-09, 0.3586, 3.725e-09, 0.345, 0.2497, 0.5616, 0.235, 0.5641, 0.2411, 0.5143, 0.2545, 0.5121, 0.3376, 0.8483, 0.352, 0.8445, 0.352, 0.8998, 0.3389, 0.9033, 0.2936, 0.8968, 0.2586, 0.9034, 0.2616, 0.8505, 0.2936, 0.8445, 0.7011, 0.4859, 0.7011, 0.5265, 0.6503, 0.5152, 0.6503, 0.4781, 0.7011, 0.263, 0.7011, 0.2987, 0.6503, 0.3071, 0.6503, 0.2744, 0.0546, 0.6431, 0.0546, 0.658, 0.0, 0.6439, 0.0, 0.6303, 0.3566, 0.8486, 0.3709, 0.8445, 0.3709, 0.8959, 0.3578, 0.8996, 0.7051, 0.0, 0.7051, 0.04042, 0.6503, 0.04893, 0.6503, 0.012])
me_cylinder_001.materials.append(mat_material_001)
me_cylinder_001.materials.append(mat_material_003)
me_cylinder_001.materials.append(mat_material_004)
me_cylinder_001.use_remesh_fix_poles = True
me_cylinder_001.use_remesh_preserve_attributes = False
me_cylinder_001.use_mirror_vertex_groups = False
me_cylinder_001.update()

# ---- objects
ob_light = bpy.data.objects.new('Light', light_light)
ob_cylinder_001 = bpy.data.objects.new('Cylinder.001', me_cylinder_001)

# ---- transforms, parenting, visibility, modifiers, constraints
ob_light.location = (4.076, 1.005, 5.904)
ob_light.rotation_euler = (0.6503, 0.05522, 1.866)
ob_light.lock_rotations_4d = False
ob_light.empty_display_type = 'ARROWS'
ob_light.color = (0.0, 0.0, 0.0, 0.0)
ob_light.lineart.crease_threshold = 0.0
ob_cylinder_001.location = (1.043, 1.098, -0.5561)
ob_cylinder_001.lineart.crease_threshold = 0.0

# ---- collection membership
col_collection.objects.link(ob_light)
col_collection.objects.link(ob_cylinder_001)

# ---- scene / render settings (as saved in the file)
scene.frame_start = 1; scene.frame_end = 250; scene.frame_set(1)
scene.render.engine = 'BLENDER_EEVEE_NEXT'
scene.render.use_motion_blur = True
scene.cycles.use_denoising = False
scene.cycles.samples = 128
scene.cycles.sampling_pattern = 'TABULATED_SOBOL'
scene.cycles.use_adaptive_sampling = False
scene.cycles.use_light_tree = False
scene.eevee.use_gtao = True
scene.eevee.use_raytracing = True
scene.view_settings.view_transform = 'Filmic'
bpy.context.view_layer.update()

# ---- added for rendering (the .blend has no active camera): camera
cam_auto = bpy.data.cameras.new('AutoCamera')
cam_auto.lens = 50.0
cam_auto.sensor_width = 36.0
cam_auto.clip_end = 1000.0
ob_auto_camera = bpy.data.objects.new('AutoCamera', cam_auto)
scene.collection.objects.link(ob_auto_camera)
ob_auto_camera.location = (6.38091, -5.1593, 4.93333)
ob_auto_camera.rotation_euler = (1.09748, -7.21219e-08, 0.694738)
scene.camera = ob_auto_camera
bpy.context.view_layer.update()
